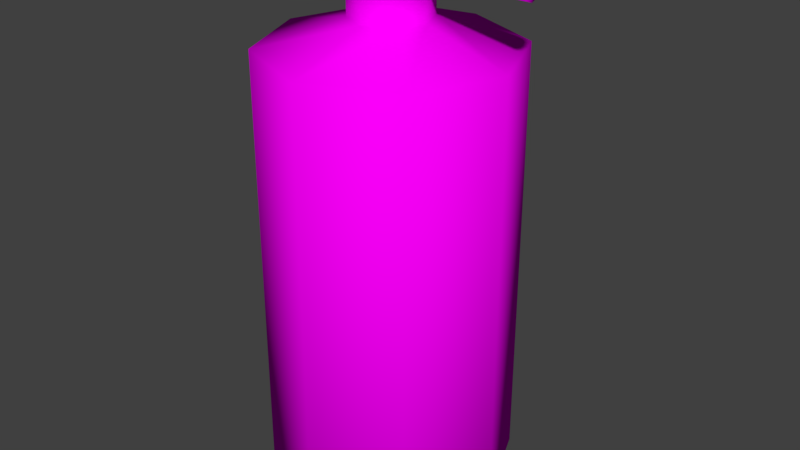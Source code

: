 # Source: spraydose.blend  (saved by Blender 2.78.0; exported with 4.5.12 LTS)
import bpy
from mathutils import Matrix  # noqa: F401  (used for matrix-valued properties, if any)

bpy.ops.wm.read_factory_settings(use_empty=True)
scene = bpy.context.scene
scene.name = 'Scene'

# ---- collections
col_collection_1 = bpy.data.collections.new('Collection 1'); scene.collection.children.link(col_collection_1)

# ---- images (referenced by path relative to the original .blend; pixels are not part of the script)
import os
ASSET_DIR = os.environ.get("B2B_ASSET_DIR", "")  # directory of the original .blend (textures are referenced by path, not embedded)
HERE = os.path.dirname(os.path.abspath(__file__))  # packed textures are extracted next to this script under _unpacked/

def load_image(name, relpath, width, height, colorspace="sRGB"):
    """Load a texture the original file referenced (path relative to the .blend, or extracted next to this script)."""
    p = next((c for c in (os.path.join(HERE, relpath), os.path.join(ASSET_DIR, relpath)) if relpath and os.path.exists(c)), "")
    if p:
        img = bpy.data.images.load(p, check_existing=True)
        img.name = name
    else:  # same state as the original file: an image datablock whose file is absent (Cycles renders it pink)
        img = bpy.data.images.new(name, width, height)
        img.source = "FILE"
        img.filepath = "//" + (relpath or name)
    img.colorspace_settings.name = colorspace
    return img
img_spraydose_png = load_image('spraydose.png', 'spraydose.png', 1024, 1024, 'sRGB')

# ---- materials (node trees are filled in below, after node groups)
mat_material = bpy.data.materials.new('Material')
mat_material.alpha_threshold = 0.0
mat_material.roughness = 0.5

# ---- material node trees
mat_material.use_nodes = True; mat_material.node_tree.nodes.clear()
_N = mat_material.node_tree.nodes; _L = mat_material.node_tree.links
n0 = _N.new('ShaderNodeOutputMaterial'); n0.name = 'Material Output'; n0.location = (300, 300)
n1 = _N.new('ShaderNodeBsdfDiffuse'); n1.name = 'Diffuse BSDF'; n1.location = (10, 300)
n2 = _N.new('ShaderNodeTexImage'); n2.name = 'Image Texture'; n2.location = (-180, 300)
n2.width = 140
n2.image = img_spraydose_png
_L.new(n1.outputs[0], n0.inputs[0])
_L.new(n2.outputs[0], n1.inputs[0])
n0.is_active_output = True

# ---- world
world_world = bpy.data.worlds.new('World'); scene.world = world_world
world_world.color = (0.05088, 0.05088, 0.05088)
world_world.use_sun_shadow = False
world_world.sun_shadow_jitter_overblur = 0.0
world_world.cycles.sampling_method = 'MANUAL'

# ---- meshes
me_cylinder = bpy.data.meshes.new('Cylinder')
me_cylinder.from_pydata([(1.158, 0.07703, 1.343), (1.158, 0.04995, 1.306), (1.158, -0.01543, 1.291), (1.158, -0.08082, 1.306), (1.158, -0.1079, 1.343), (1.158, -0.08082, 1.38), (1.158, -0.01543, 1.395), (1.158, 0.04995, 1.38), (-0.004566, 0.3414, 1.271), (-0.004566, 0.3414, 1.415), (0.238, 0.2409, 1.271), (0.238, 0.2409, 1.415), (0.3384, -0.001629, 1.271), (0.3384, -0.001629, 1.415), (0.238, -0.2442, 1.271), (0.238, -0.2442, 1.415), (-0.004566, -0.3446, 1.271), (-0.004566, -0.3446, 1.415), (-0.2471, -0.2442, 1.271), (-0.2471, -0.2442, 1.415), (-0.3476, -0.001629, 1.271), (-0.3476, -0.001629, 1.415), (-0.2471, 0.2409, 1.271), (-0.2471, 0.2409, 1.415), (0.0, 1.0, -1.0), (0.0, 1.0, 1.0), (0.7071, 0.7071, -1.0), (0.7071, 0.7071, 1.0), (1.0, -4.371e-08, -1.0), (1.0, -4.371e-08, 1.0), (0.7071, -0.7071, -1.0), (0.7071, -0.7071, 1.0), (-8.742e-08, -1.0, -1.0), (-8.742e-08, -1.0, 1.0), (-0.7071, -0.7071, -1.0), (-0.7071, -0.7071, 1.0), (-1.0, 1.192e-08, -1.0), (-1.0, 1.192e-08, 1.0), (-0.7071, 0.7071, -1.0), (-0.7071, 0.7071, 1.0), (0.2231, 0.2231, 1.122), (1.949e-16, 0.3155, 1.122), (0.3155, -1.379e-08, 1.122), (0.2231, -0.2231, 1.122), (-2.759e-08, -0.3155, 1.122), (-0.2231, -0.2231, 1.122), (-0.3155, 3.763e-09, 1.122), (-0.2231, 0.2231, 1.122), (-2.759e-08, -0.3155, 1.271), (-0.2231, -0.2231, 1.271), (-0.3155, 3.763e-09, 1.271), (0.3155, -1.379e-08, 1.271), (-0.2231, 0.2231, 1.271), (0.2231, 0.2231, 1.271), (0.2231, -0.2231, 1.271), (1.949e-16, 0.3155, 1.271), (0.2944, -0.1079, 1.343), (0.3056, -0.08082, 1.306), (0.3171, 0.04995, 1.306), (0.3058, 0.07703, 1.343), (0.3056, -0.08082, 1.38), (0.3171, 0.04995, 1.38), (0.3384, -0.001629, 1.392), (0.3327, -0.01543, 1.395), (0.3327, -0.01543, 1.291), (0.3384, -0.001629, 1.294)], [], [(1, 0, 7, 6, 5, 4, 3, 2), (8, 9, 11, 10), (10, 11, 13, 62, 61, 59, 58, 65, 12), (12, 65, 64, 57, 56, 60, 63, 62, 13, 15, 14), (14, 15, 17, 16), (16, 17, 19, 18), (18, 19, 21, 20), (11, 9, 23, 21, 19, 17, 15, 13), (20, 21, 23, 22), (22, 23, 9, 8), (8, 10, 12, 51, 53, 55, 52, 50, 20, 22), (24, 25, 27, 26), (26, 27, 29, 28), (28, 29, 31, 30), (30, 31, 33, 32), (32, 33, 35, 34), (34, 35, 37, 36), (37, 35, 45, 46), (36, 37, 39, 38), (38, 39, 25, 24), (24, 26, 28, 30, 32, 34, 36, 38), (45, 44, 48, 49), (33, 31, 43, 44), (39, 37, 46, 47), (29, 27, 40, 42), (35, 33, 44, 45), (25, 39, 47, 41), (27, 25, 41, 40), (31, 29, 42, 43), (43, 42, 51, 54), (40, 41, 55, 53), (41, 47, 52, 55), (46, 45, 49, 50), (44, 43, 54, 48), (42, 40, 53, 51), (47, 46, 50, 52), (20, 50, 49, 48, 54, 51, 12, 14, 16, 18), (61, 62, 63, 6, 7), (64, 65, 58, 1, 2), (63, 60, 5, 6), (57, 64, 2, 3), (56, 57, 3, 4), (59, 61, 7, 0), (58, 59, 0, 1), (60, 56, 4, 5)])
me_cylinder.polygons.foreach_set('use_smooth', [True] * 45)
_uv = me_cylinder.uv_layers.new(name='UVMap')
_uv.uv.foreach_set('vector', [0.5451, 0.6391, 0.55, 0.6369, 0.5535, 0.6415, 0.5535, 0.6503, 0.55, 0.6582, 0.5451, 0.6604, 0.5416, 0.6557, 0.5416, 0.6469, 0.6764, 0.3578, 0.6596, 0.3578, 0.6596, 0.3324, 0.6764, 0.3324, 0.5983, 0.1774, 0.5814, 0.1774, 0.5814, 0.1417, 0.5841, 0.1417, 0.5855, 0.1493, 0.5899, 0.1533, 0.5942, 0.1493, 0.5956, 0.1417, 0.5983, 0.1417, 0.5983, 0.1417, 0.5956, 0.1417, 0.596, 0.1401, 0.5942, 0.1326, 0.5899, 0.1295, 0.5855, 0.1326, 0.5837, 0.1401, 0.5841, 0.1417, 0.5814, 0.1417, 0.5814, 0.1139, 0.5983, 0.1139, 0.6596, 0.4192, 0.6428, 0.4192, 0.6428, 0.3938, 0.6596, 0.3938, 0.6596, 0.3938, 0.6428, 0.3938, 0.6428, 0.3578, 0.6596, 0.3578, 0.6596, 0.3578, 0.6428, 0.3578, 0.6428, 0.3324, 0.6596, 0.3324, 0.662, 0.2116, 0.6403, 0.1861, 0.6403, 0.1502, 0.662, 0.1248, 0.6927, 0.1248, 0.7144, 0.1502, 0.7144, 0.1861, 0.6927, 0.2116, 0.6764, 0.4192, 0.6596, 0.4192, 0.6596, 0.3938, 0.6764, 0.3938, 0.6764, 0.3938, 0.6596, 0.3938, 0.6596, 0.3578, 0.6764, 0.3578, 0.6382, 0.2853, 0.6382, 0.2513, 0.6587, 0.2273, 0.6595, 0.2301, 0.6407, 0.2522, 0.6407, 0.2834, 0.6595, 0.3055, 0.6862, 0.3055, 0.6877, 0.3093, 0.6587, 0.3093, 0.1181, 0.3536, 0.1181, 0.5427, 0.07434, 0.5427, 0.07434, 0.3536, 0.3484, 0.6921, 0.3484, 0.8377, 0.301, 0.8377, 0.301, 0.6921, 0.2948, 0.4211, 0.2948, 0.7589, 0.2064, 0.7589, 0.2064, 0.4211, 0.2063, 0.4214, 0.2063, 0.7602, 0.128, 0.7602, 0.128, 0.4214, 0.2612, 0.7411, 0.3484, 0.7424, 0.348, 0.8325, 0.2608, 0.8312, 0.131, 0.3638, 0.131, 0.5289, 0.09284, 0.5289, 0.09284, 0.3638, 0.3247, 0.4499, 0.3101, 0.4919, 0.2854, 0.445, 0.29, 0.4318, 0.3026, 0.4375, 0.3026, 0.7763, 0.2243, 0.7763, 0.2243, 0.4375, 0.2243, 0.4375, 0.2243, 0.7763, 0.1135, 0.7763, 0.1135, 0.4375, 0.5728, 0.6316, 0.544, 0.5979, 0.544, 0.5502, 0.5728, 0.5165, 0.6134, 0.5165, 0.6422, 0.5502, 0.6422, 0.5979, 0.6134, 0.6316, 0.7683, 0.6027, 0.7683, 0.6358, 0.7508, 0.6358, 0.7508, 0.6027, 0.2744, 0.4938, 0.2385, 0.4545, 0.2629, 0.4332, 0.2742, 0.4456, 0.3096, 0.3924, 0.3247, 0.4499, 0.29, 0.4318, 0.2853, 0.4136, 0.2235, 0.397, 0.238, 0.3549, 0.2627, 0.4018, 0.2581, 0.4151, 0.3101, 0.4919, 0.2744, 0.4938, 0.2742, 0.4456, 0.2854, 0.445, 0.2737, 0.353, 0.3096, 0.3924, 0.2853, 0.4136, 0.274, 0.4012, 0.238, 0.3549, 0.2737, 0.353, 0.274, 0.4012, 0.2627, 0.4018, 0.2385, 0.4545, 0.2235, 0.397, 0.2581, 0.4151, 0.2629, 0.4332, 0.753, 0.765, 0.753, 0.7394, 0.7705, 0.7394, 0.7705, 0.765, 0.7333, 0.6592, 0.7333, 0.6358, 0.7508, 0.6358, 0.7508, 0.6592, 0.7333, 0.6358, 0.7333, 0.6027, 0.7508, 0.6027, 0.7508, 0.6358, 0.7683, 0.5794, 0.7683, 0.6027, 0.7508, 0.6027, 0.7508, 0.5794, 0.7683, 0.6358, 0.7683, 0.6592, 0.7508, 0.6592, 0.7508, 0.6358, 0.753, 0.7394, 0.753, 0.7065, 0.7705, 0.7065, 0.7705, 0.7394, 0.7333, 0.6027, 0.7333, 0.5794, 0.7508, 0.5794, 0.7508, 0.6027, 0.6877, 0.3093, 0.6862, 0.3055, 0.7051, 0.2834, 0.7051, 0.2522, 0.6862, 0.2301, 0.6595, 0.2301, 0.6587, 0.2273, 0.6877, 0.2273, 0.7082, 0.2513, 0.7082, 0.2853, 0.6896, 0.6607, 0.6836, 0.6578, 0.682, 0.6586, 0.682, 0.5456, 0.6896, 0.5456, 0.5728, 0.6766, 0.5744, 0.6774, 0.5805, 0.6744, 0.5805, 0.7895, 0.5728, 0.7895, 0.649, 0.6365, 0.6413, 0.6402, 0.6413, 0.5235, 0.649, 0.5235, 0.679, 0.6955, 0.6867, 0.6992, 0.6867, 0.8121, 0.679, 0.8121, 0.6753, 0.6537, 0.671, 0.6537, 0.671, 0.5459, 0.6753, 0.5445, 0.6298, 0.6591, 0.6255, 0.6591, 0.6255, 0.5528, 0.6298, 0.5513, 0.6116, 0.672, 0.6073, 0.672, 0.6073, 0.5643, 0.6116, 0.5657, 0.6631, 0.6502, 0.6588, 0.6502, 0.6588, 0.541, 0.6631, 0.5424])
me_cylinder.materials.append(mat_material)
me_cylinder.use_remesh_preserve_volume = False
me_cylinder.use_remesh_preserve_attributes = False
me_cylinder.use_mirror_vertex_groups = False
me_cylinder.update()

# ---- objects
ob_cylinder_009 = bpy.data.objects.new('Cylinder.009', me_cylinder)

# ---- transforms, parenting, visibility, modifiers, constraints
ob_cylinder_009.location = (6.038, -2.143, -0.5015)
ob_cylinder_009.scale = (0.7189, 0.7189, 1.267)
ob_cylinder_009.lineart.crease_threshold = 0.0

# ---- collection membership
col_collection_1.objects.link(ob_cylinder_009)

# ---- scene / render settings (as saved in the file)
scene.frame_start = 1; scene.frame_end = 250; scene.frame_set(1)
scene.render.engine = 'CYCLES'
scene.render.resolution_percentage = 50
scene.render.dither_intensity = 0.0
scene.cycles.use_denoising = False
scene.cycles.samples = 128
scene.cycles.sampling_pattern = 'TABULATED_SOBOL'
scene.cycles.light_sampling_threshold = 0.0
scene.cycles.use_adaptive_sampling = False
scene.cycles.use_light_tree = False
scene.cycles.blur_glossy = 0.0
scene.cycles.sample_clamp_indirect = 0.0
scene.view_settings.view_transform = 'Standard'
bpy.context.view_layer.update()

# ---- added for rendering (the .blend has no active camera and no usable light): camera, sun
cam_auto = bpy.data.cameras.new('AutoCamera')
cam_auto.lens = 50.0
cam_auto.sensor_width = 36.0
cam_auto.clip_end = 1000.0
ob_auto_camera = bpy.data.objects.new('AutoCamera', cam_auto)
scene.collection.objects.link(ob_auto_camera)
ob_auto_camera.location = (9.53626, -6.27379, 2.51496)
ob_auto_camera.rotation_euler = (1.09748, -7.21219e-08, 0.694738)
scene.camera = ob_auto_camera
light_auto_sun = bpy.data.lights.new('AutoSun', 'SUN')
light_auto_sun.energy = 3.0
light_auto_sun.angle = 0.0523599
ob_auto_sun = bpy.data.objects.new('AutoSun', light_auto_sun)
scene.collection.objects.link(ob_auto_sun)
ob_auto_sun.rotation_euler = (0.872665, 0.174533, 0.523599)
bpy.context.view_layer.update()
